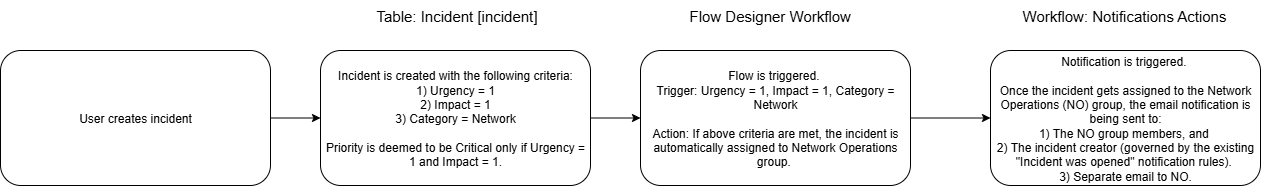

The diagram above was exported from draw.io. Its source (the exported page's mxGraphModel, read from the mxfile embedded in the PNG):
<mxGraphModel dx="1397" dy="1447" grid="1" gridSize="10" guides="1" tooltips="1" connect="1" arrows="1" fold="1" page="1" pageScale="1" pageWidth="850" pageHeight="1100" math="0" shadow="0">
  <root>
    <mxCell id="0" />
    <mxCell id="1" parent="0" />
    <mxCell id="ietlrGLt8YGIAQuovmhx-1" value="" style="edgeStyle=orthogonalEdgeStyle;rounded=0;orthogonalLoop=1;jettySize=auto;html=1;" edge="1" parent="1" source="ietlrGLt8YGIAQuovmhx-2" target="ietlrGLt8YGIAQuovmhx-6">
      <mxGeometry relative="1" as="geometry" />
    </mxCell>
    <mxCell id="ietlrGLt8YGIAQuovmhx-2" value="Incident is created with the following criteria:&lt;br&gt;1) Urgency = 1&lt;div&gt;2) Impact = 1&lt;/div&gt;&lt;div&gt;3) Category = Network&lt;/div&gt;&lt;div&gt;&lt;br&gt;&lt;/div&gt;&lt;div&gt;Priority is deemed to be Critical only if Urgency = 1 and Impact = 1.&lt;/div&gt;" style="rounded=1;whiteSpace=wrap;html=1;" vertex="1" parent="1">
      <mxGeometry x="490" y="470" width="270" height="135" as="geometry" />
    </mxCell>
    <mxCell id="ietlrGLt8YGIAQuovmhx-3" value="" style="edgeStyle=orthogonalEdgeStyle;rounded=0;orthogonalLoop=1;jettySize=auto;html=1;" edge="1" parent="1" source="ietlrGLt8YGIAQuovmhx-4" target="ietlrGLt8YGIAQuovmhx-2">
      <mxGeometry relative="1" as="geometry" />
    </mxCell>
    <mxCell id="ietlrGLt8YGIAQuovmhx-4" value="User creates incident" style="rounded=1;whiteSpace=wrap;html=1;" vertex="1" parent="1">
      <mxGeometry x="170" y="470" width="270" height="135" as="geometry" />
    </mxCell>
    <mxCell id="ietlrGLt8YGIAQuovmhx-5" value="" style="edgeStyle=orthogonalEdgeStyle;rounded=0;orthogonalLoop=1;jettySize=auto;html=1;" edge="1" parent="1" source="ietlrGLt8YGIAQuovmhx-6" target="ietlrGLt8YGIAQuovmhx-7">
      <mxGeometry relative="1" as="geometry" />
    </mxCell>
    <mxCell id="ietlrGLt8YGIAQuovmhx-6" value="Flow is triggered.&amp;nbsp;&lt;div&gt;Trigger: Urgency = 1, Impact = 1, Category = Network&lt;/div&gt;&lt;div&gt;&lt;br&gt;&lt;/div&gt;&lt;div&gt;Action: If above criteria are met, the incident is automatically assigned to Network Operations group.&amp;nbsp;&lt;/div&gt;" style="rounded=1;whiteSpace=wrap;html=1;" vertex="1" parent="1">
      <mxGeometry x="810" y="470" width="270" height="135" as="geometry" />
    </mxCell>
    <mxCell id="ietlrGLt8YGIAQuovmhx-7" value="Notification is triggered.&amp;nbsp;&lt;div&gt;&lt;br&gt;&lt;/div&gt;&lt;div&gt;Once the incident gets assigned to the Network Operations (NO) group, the email notification is being sent to:&lt;/div&gt;&lt;div&gt;1) The NO group members, and&amp;nbsp;&lt;/div&gt;&lt;div&gt;2) The incident creator (governed by the existing &quot;Incident was opened&quot; notification rules).&amp;nbsp;&lt;/div&gt;&lt;div&gt;3) Separate email to NO.&lt;/div&gt;" style="rounded=1;whiteSpace=wrap;html=1;" vertex="1" parent="1">
      <mxGeometry x="1160" y="470" width="270" height="135" as="geometry" />
    </mxCell>
    <mxCell id="ietlrGLt8YGIAQuovmhx-9" value="&lt;font style=&quot;font-size: 15px;&quot;&gt;Table: Incident [incident]&lt;/font&gt;" style="text;whiteSpace=wrap;html=1;" vertex="1" parent="1">
      <mxGeometry x="543.75" y="420" width="162.5" height="40" as="geometry" />
    </mxCell>
    <mxCell id="ietlrGLt8YGIAQuovmhx-11" value="&lt;font style=&quot;font-size: 15px;&quot;&gt;Flow Designer Workflow&lt;/font&gt;" style="text;whiteSpace=wrap;html=1;" vertex="1" parent="1">
      <mxGeometry x="856.88" y="420" width="176.25" height="40" as="geometry" />
    </mxCell>
    <mxCell id="ietlrGLt8YGIAQuovmhx-13" value="&lt;font style=&quot;font-size: 15px;&quot;&gt;Workflow: Notifications Actions&lt;/font&gt;" style="text;whiteSpace=wrap;html=1;" vertex="1" parent="1">
      <mxGeometry x="1190" y="420" width="210" height="40" as="geometry" />
    </mxCell>
  </root>
</mxGraphModel>